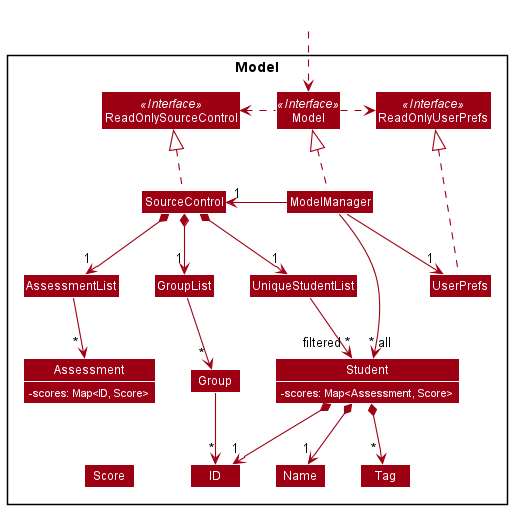

The diagram above was rendered by PlantUML. Its source (embedded in the PNG):
@startuml
!include style.puml
skinparam arrowThickness 1.1
skinparam arrowColor MODEL_COLOR
skinparam classBackgroundColor MODEL_COLOR

Package Model <<Rectangle>>{
Interface ReadOnlySourceControl <<Interface>>
Interface ReadOnlyUserPrefs <<Interface>>
Interface Model <<Interface>>
Class SourceControl
Class ReadOnlySourceControl
Class Model
Class ModelManager
Class UserPrefs
Class ReadOnlyUserPrefs


Class UniqueStudentList
Class Student {
-  scores: Map<Assessment, Score>
}
Class Name
Class ID
Class Tag
Class GroupList
Class Group
Class AssessmentList
Class Score

Class Assessment {
- scores: Map<ID, Score>
}
}

Class HiddenOutside #FFFFFF
HiddenOutside ..> Model

SourceControl .up.|> ReadOnlySourceControl

ModelManager .up.|> Model
Model .right.> ReadOnlyUserPrefs
Model .left.> ReadOnlySourceControl
ModelManager -left-> "1" SourceControl
ModelManager -right-> "1" UserPrefs

UserPrefs .up..|> ReadOnlyUserPrefs

SourceControl *--> "1" UniqueStudentList
SourceControl *--> "1" GroupList
SourceControl *--> "1" AssessmentList

UniqueStudentList --> "    ~* all" Student
Student *--> "1" Name
Student *--> "1" ID
Student *--> "~* " Tag

GroupList --> "~* " Group
Group --> "*" ID

AssessmentList --> "~* " Assessment

Name -[hidden]right-> ID
Score -[hidden]right-> ID
Score -[hidden]up-> Assessment

ModelManager --> "filtered ~*\t" Student
@enduml